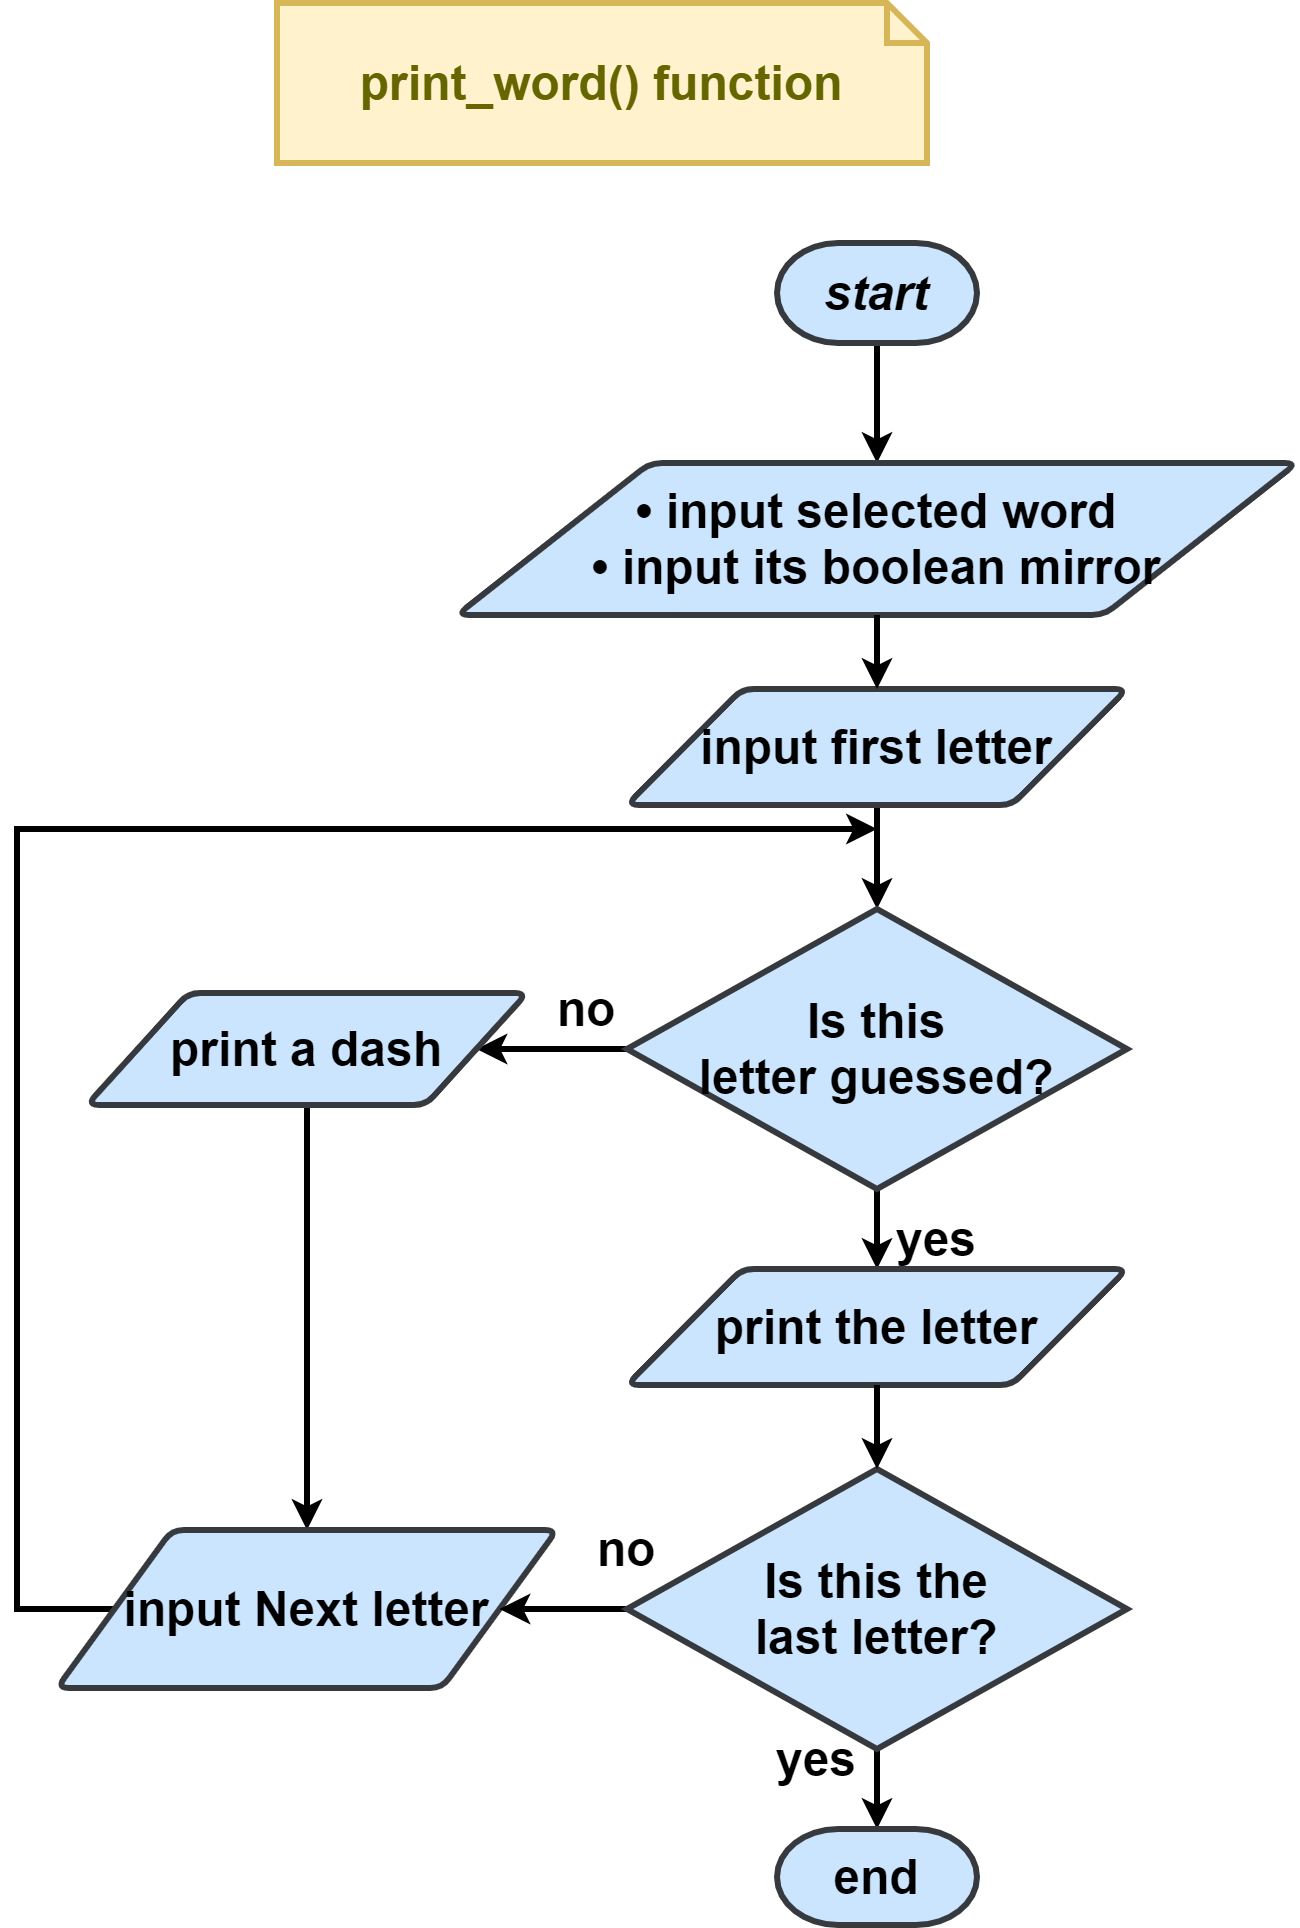

The diagram above was exported from draw.io. Its source (the exported page's mxGraphModel, read from the mxfile embedded in the PNG):
<mxGraphModel dx="846" dy="1321" grid="1" gridSize="10" guides="1" tooltips="1" connect="1" arrows="1" fold="1" page="1" pageScale="1" pageWidth="1169" pageHeight="827" math="0" shadow="0">
  <root>
    <mxCell id="ZUyAZvPhOukuOSQDCow1-0" />
    <mxCell id="ZUyAZvPhOukuOSQDCow1-1" parent="ZUyAZvPhOukuOSQDCow1-0" />
    <mxCell id="IZFFTuiG-5rAdIyHVj02-7" style="edgeStyle=orthogonalEdgeStyle;rounded=0;orthogonalLoop=1;jettySize=auto;html=1;exitX=0.5;exitY=1;exitDx=0;exitDy=0;exitPerimeter=0;entryX=0.5;entryY=0;entryDx=0;entryDy=0;strokeWidth=3;fontSize=24;fontStyle=1" parent="ZUyAZvPhOukuOSQDCow1-1" source="bajy5cTLfGJWjgn323kx-0" target="bajy5cTLfGJWjgn323kx-1" edge="1">
      <mxGeometry relative="1" as="geometry" />
    </mxCell>
    <mxCell id="bajy5cTLfGJWjgn323kx-0" value="&lt;font style=&quot;font-size: 24px;&quot;&gt;start&lt;/font&gt;" style="strokeWidth=3;html=1;shape=mxgraph.flowchart.terminator;whiteSpace=wrap;fontSize=24;fontStyle=3;fillColor=#cce5ff;strokeColor=#36393d;" parent="ZUyAZvPhOukuOSQDCow1-1" vertex="1">
      <mxGeometry x="420" y="10" width="100" height="50" as="geometry" />
    </mxCell>
    <mxCell id="IZFFTuiG-5rAdIyHVj02-6" style="edgeStyle=orthogonalEdgeStyle;rounded=0;orthogonalLoop=1;jettySize=auto;html=1;exitX=0.5;exitY=1;exitDx=0;exitDy=0;entryX=0.5;entryY=0;entryDx=0;entryDy=0;strokeWidth=3;fontSize=24;fontStyle=1" parent="ZUyAZvPhOukuOSQDCow1-1" source="IZFFTuiG-5rAdIyHVj02-12" target="3mlqIrebL9uHEZkxAn3b-1" edge="1">
      <mxGeometry relative="1" as="geometry" />
    </mxCell>
    <mxCell id="bajy5cTLfGJWjgn323kx-1" value="• input selected word&lt;br style=&quot;font-size: 24px&quot;&gt;• input its boolean mirror" style="shape=parallelogram;html=1;strokeWidth=3;perimeter=parallelogramPerimeter;whiteSpace=wrap;rounded=1;arcSize=12;size=0.23;fontSize=24;fontStyle=1;fillColor=#cce5ff;strokeColor=#36393d;" parent="ZUyAZvPhOukuOSQDCow1-1" vertex="1">
      <mxGeometry x="260" y="120" width="420" height="76" as="geometry" />
    </mxCell>
    <mxCell id="IZFFTuiG-5rAdIyHVj02-4" style="edgeStyle=orthogonalEdgeStyle;rounded=0;orthogonalLoop=1;jettySize=auto;html=1;exitX=0.5;exitY=1;exitDx=0;exitDy=0;entryX=0.5;entryY=0;entryDx=0;entryDy=0;strokeWidth=3;fontSize=24;fontStyle=1" parent="ZUyAZvPhOukuOSQDCow1-1" source="3mlqIrebL9uHEZkxAn3b-1" target="IZFFTuiG-5rAdIyHVj02-0" edge="1">
      <mxGeometry relative="1" as="geometry" />
    </mxCell>
    <mxCell id="IZFFTuiG-5rAdIyHVj02-25" style="edgeStyle=orthogonalEdgeStyle;rounded=0;orthogonalLoop=1;jettySize=auto;html=1;exitX=0;exitY=0.5;exitDx=0;exitDy=0;entryX=1;entryY=0.5;entryDx=0;entryDy=0;strokeWidth=3;fontSize=24;fontStyle=1" parent="ZUyAZvPhOukuOSQDCow1-1" source="3mlqIrebL9uHEZkxAn3b-1" target="IZFFTuiG-5rAdIyHVj02-1" edge="1">
      <mxGeometry relative="1" as="geometry" />
    </mxCell>
    <mxCell id="3mlqIrebL9uHEZkxAn3b-1" value="Is this&lt;br style=&quot;font-size: 24px;&quot;&gt;letter guessed?" style="rhombus;whiteSpace=wrap;html=1;strokeWidth=3;fontSize=24;fontStyle=1;fillColor=#cce5ff;strokeColor=#36393d;" parent="ZUyAZvPhOukuOSQDCow1-1" vertex="1">
      <mxGeometry x="345" y="343" width="250" height="140" as="geometry" />
    </mxCell>
    <mxCell id="IZFFTuiG-5rAdIyHVj02-5" style="edgeStyle=orthogonalEdgeStyle;rounded=0;orthogonalLoop=1;jettySize=auto;html=1;exitX=0.5;exitY=1;exitDx=0;exitDy=0;entryX=0.5;entryY=0;entryDx=0;entryDy=0;entryPerimeter=0;strokeWidth=3;fontSize=24;fontStyle=1" parent="ZUyAZvPhOukuOSQDCow1-1" source="IZFFTuiG-5rAdIyHVj02-15" target="IZFFTuiG-5rAdIyHVj02-2" edge="1">
      <mxGeometry relative="1" as="geometry" />
    </mxCell>
    <mxCell id="IZFFTuiG-5rAdIyHVj02-0" value="print the letter" style="shape=parallelogram;html=1;strokeWidth=3;perimeter=parallelogramPerimeter;whiteSpace=wrap;rounded=1;arcSize=12;size=0.23;fontSize=24;fontStyle=1;fillColor=#cce5ff;strokeColor=#36393d;" parent="ZUyAZvPhOukuOSQDCow1-1" vertex="1">
      <mxGeometry x="345" y="523" width="250" height="58" as="geometry" />
    </mxCell>
    <mxCell id="IZFFTuiG-5rAdIyHVj02-26" style="edgeStyle=orthogonalEdgeStyle;rounded=0;orthogonalLoop=1;jettySize=auto;html=1;strokeWidth=3;fontSize=24;fontStyle=1" parent="ZUyAZvPhOukuOSQDCow1-1" source="IZFFTuiG-5rAdIyHVj02-1" target="IZFFTuiG-5rAdIyHVj02-14" edge="1">
      <mxGeometry relative="1" as="geometry" />
    </mxCell>
    <mxCell id="IZFFTuiG-5rAdIyHVj02-1" value="print a dash" style="shape=parallelogram;html=1;strokeWidth=3;perimeter=parallelogramPerimeter;whiteSpace=wrap;rounded=1;arcSize=12;size=0.23;fontSize=24;fontStyle=1;fillColor=#cce5ff;strokeColor=#36393d;" parent="ZUyAZvPhOukuOSQDCow1-1" vertex="1">
      <mxGeometry x="75" y="385" width="220" height="56" as="geometry" />
    </mxCell>
    <mxCell id="IZFFTuiG-5rAdIyHVj02-2" value="end" style="strokeWidth=3;html=1;shape=mxgraph.flowchart.terminator;whiteSpace=wrap;fontSize=24;fontStyle=1;fillColor=#cce5ff;strokeColor=#36393d;" parent="ZUyAZvPhOukuOSQDCow1-1" vertex="1">
      <mxGeometry x="420" y="803" width="100" height="48" as="geometry" />
    </mxCell>
    <mxCell id="IZFFTuiG-5rAdIyHVj02-10" value="yes" style="text;html=1;strokeColor=none;fillColor=none;align=center;verticalAlign=middle;whiteSpace=wrap;rounded=0;fontSize=24;strokeWidth=3;fontStyle=1" parent="ZUyAZvPhOukuOSQDCow1-1" vertex="1">
      <mxGeometry x="450" y="473" width="100" height="70" as="geometry" />
    </mxCell>
    <mxCell id="IZFFTuiG-5rAdIyHVj02-11" value="no" style="text;html=1;strokeColor=none;fillColor=none;align=center;verticalAlign=middle;whiteSpace=wrap;rounded=0;fontSize=24;strokeWidth=3;fontStyle=1" parent="ZUyAZvPhOukuOSQDCow1-1" vertex="1">
      <mxGeometry x="280" y="363" width="90" height="60" as="geometry" />
    </mxCell>
    <mxCell id="IZFFTuiG-5rAdIyHVj02-12" value="input first letter" style="shape=parallelogram;html=1;strokeWidth=3;perimeter=parallelogramPerimeter;whiteSpace=wrap;rounded=1;arcSize=12;size=0.23;fontSize=24;fontStyle=1;fillColor=#cce5ff;strokeColor=#36393d;" parent="ZUyAZvPhOukuOSQDCow1-1" vertex="1">
      <mxGeometry x="345" y="233" width="250" height="58" as="geometry" />
    </mxCell>
    <mxCell id="IZFFTuiG-5rAdIyHVj02-13" style="edgeStyle=orthogonalEdgeStyle;rounded=0;orthogonalLoop=1;jettySize=auto;html=1;exitX=0.5;exitY=1;exitDx=0;exitDy=0;entryX=0.5;entryY=0;entryDx=0;entryDy=0;strokeWidth=3;fontSize=24;fontStyle=1" parent="ZUyAZvPhOukuOSQDCow1-1" source="bajy5cTLfGJWjgn323kx-1" target="IZFFTuiG-5rAdIyHVj02-12" edge="1">
      <mxGeometry relative="1" as="geometry">
        <mxPoint x="470" y="196" as="sourcePoint" />
        <mxPoint x="470" y="470" as="targetPoint" />
      </mxGeometry>
    </mxCell>
    <mxCell id="IZFFTuiG-5rAdIyHVj02-27" style="edgeStyle=orthogonalEdgeStyle;rounded=0;orthogonalLoop=1;jettySize=auto;html=1;exitX=0;exitY=0.5;exitDx=0;exitDy=0;strokeWidth=3;fontSize=24;fontStyle=1" parent="ZUyAZvPhOukuOSQDCow1-1" source="IZFFTuiG-5rAdIyHVj02-14" edge="1">
      <mxGeometry relative="1" as="geometry">
        <mxPoint x="470" y="303" as="targetPoint" />
        <Array as="points">
          <mxPoint x="40" y="693" />
          <mxPoint x="40" y="303" />
        </Array>
      </mxGeometry>
    </mxCell>
    <mxCell id="IZFFTuiG-5rAdIyHVj02-14" value="input Next letter" style="shape=parallelogram;html=1;strokeWidth=3;perimeter=parallelogramPerimeter;whiteSpace=wrap;rounded=1;arcSize=12;size=0.23;fontSize=24;fontStyle=1;fillColor=#cce5ff;strokeColor=#36393d;" parent="ZUyAZvPhOukuOSQDCow1-1" vertex="1">
      <mxGeometry x="60" y="653.5" width="250" height="79" as="geometry" />
    </mxCell>
    <mxCell id="IZFFTuiG-5rAdIyHVj02-18" style="edgeStyle=orthogonalEdgeStyle;rounded=0;orthogonalLoop=1;jettySize=auto;html=1;exitX=0;exitY=0.5;exitDx=0;exitDy=0;entryX=1;entryY=0.5;entryDx=0;entryDy=0;strokeWidth=3;fontSize=24;fontStyle=1" parent="ZUyAZvPhOukuOSQDCow1-1" source="IZFFTuiG-5rAdIyHVj02-15" target="IZFFTuiG-5rAdIyHVj02-14" edge="1">
      <mxGeometry relative="1" as="geometry" />
    </mxCell>
    <mxCell id="IZFFTuiG-5rAdIyHVj02-15" value="Is this the&lt;br style=&quot;font-size: 24px;&quot;&gt;last letter?" style="rhombus;whiteSpace=wrap;html=1;strokeWidth=3;fontSize=24;fontStyle=1;fillColor=#cce5ff;strokeColor=#36393d;" parent="ZUyAZvPhOukuOSQDCow1-1" vertex="1">
      <mxGeometry x="345" y="623" width="250" height="140" as="geometry" />
    </mxCell>
    <mxCell id="IZFFTuiG-5rAdIyHVj02-16" style="edgeStyle=orthogonalEdgeStyle;rounded=0;orthogonalLoop=1;jettySize=auto;html=1;exitX=0.5;exitY=1;exitDx=0;exitDy=0;entryX=0.5;entryY=0;entryDx=0;entryDy=0;entryPerimeter=0;strokeWidth=3;fontSize=24;fontStyle=1" parent="ZUyAZvPhOukuOSQDCow1-1" source="IZFFTuiG-5rAdIyHVj02-0" target="IZFFTuiG-5rAdIyHVj02-15" edge="1">
      <mxGeometry relative="1" as="geometry">
        <mxPoint x="470" y="581" as="sourcePoint" />
        <mxPoint x="470" y="832.9999999999998" as="targetPoint" />
      </mxGeometry>
    </mxCell>
    <mxCell id="IZFFTuiG-5rAdIyHVj02-20" value="yes" style="text;html=1;strokeColor=none;fillColor=none;align=center;verticalAlign=middle;whiteSpace=wrap;rounded=0;fontSize=24;strokeWidth=3;fontStyle=1" parent="ZUyAZvPhOukuOSQDCow1-1" vertex="1">
      <mxGeometry x="390" y="733" width="100" height="70" as="geometry" />
    </mxCell>
    <mxCell id="IZFFTuiG-5rAdIyHVj02-21" value="no" style="text;html=1;strokeColor=none;fillColor=none;align=center;verticalAlign=middle;whiteSpace=wrap;rounded=0;fontSize=24;strokeWidth=3;fontStyle=1" parent="ZUyAZvPhOukuOSQDCow1-1" vertex="1">
      <mxGeometry x="300" y="633" width="90" height="60" as="geometry" />
    </mxCell>
    <mxCell id="LoSkdajEF4VO3_rmlCpy-0" value="&lt;font style=&quot;font-size: 24px&quot;&gt;&lt;b&gt;print_word() function&lt;/b&gt;&lt;/font&gt;" style="shape=note;strokeWidth=3;fontSize=14;size=20;whiteSpace=wrap;html=1;fillColor=#fff2cc;strokeColor=#d6b656;fontColor=#666600;" parent="ZUyAZvPhOukuOSQDCow1-1" vertex="1">
      <mxGeometry x="170" y="-110" width="325" height="80" as="geometry" />
    </mxCell>
  </root>
</mxGraphModel>